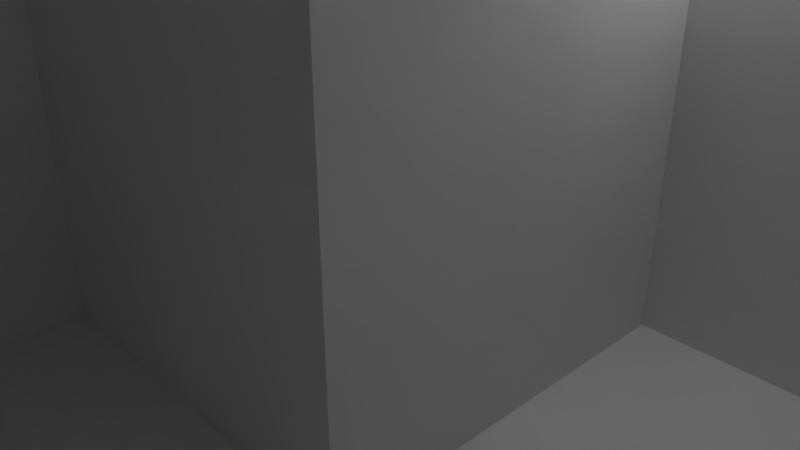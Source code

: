 # Source: MazeTile1.blend  (saved by Blender 2.78.0; exported with 4.5.12 LTS)
import bpy
from mathutils import Matrix  # noqa: F401  (used for matrix-valued properties, if any)

bpy.ops.wm.read_factory_settings(use_empty=True)
scene = bpy.context.scene
scene.name = 'Scene'

# ---- collections
col_collection_1 = bpy.data.collections.new('Collection 1'); scene.collection.children.link(col_collection_1)

# ---- world
world_world = bpy.data.worlds.new('World'); scene.world = world_world
world_world.color = (0.05088, 0.05088, 0.05088)
world_world.use_sun_shadow = False
world_world.sun_shadow_jitter_overblur = 0.0
world_world.cycles.sampling_method = 'MANUAL'

# ---- cameras
cam_camera = bpy.data.cameras.new('Camera')
cam_camera.clip_end = 100.0
cam_camera.lens = 35.0
cam_camera.sensor_width = 32.0
cam_camera.sensor_height = 18.0
cam_camera.ortho_scale = 7.314
cam_camera.dof.focus_distance = 0.0
cam_camera.dof.aperture_fstop = 128.0

# ---- lights
light_lamp = bpy.data.lights.new('Lamp', 'POINT')
light_lamp.transmission_factor = 0.0
light_lamp.cutoff_distance = 30.0
light_lamp.energy = 100.0
light_lamp.shadow_buffer_clip_start = 1.001
light_lamp.shadow_soft_size = 0.1
light_lamp.shadow_maximum_resolution = 0.006
light_lamp.use_absolute_resolution = True

# ---- meshes
me_plane = bpy.data.meshes.new('Plane')
me_plane.from_pydata([(-1.0, -1.0, 0.0), (1.0, -1.0, 0.0), (-1.0, 1.0, 0.0), (1.0, 1.0, 0.0), (-1.0, 0.7778, 0.0), (-1.0, 0.5556, 0.0), (-1.0, 0.3333, 0.0), (-1.0, 0.1111, 0.0), (-1.0, -0.1111, 0.0), (-1.0, -0.3333, 0.0), (-1.0, -0.5556, 0.0), (-1.0, -0.7778, 0.0), (-0.7778, -1.0, 0.0), (-0.5556, -1.0, 0.0), (-0.3333, -1.0, 0.0), (-0.1111, -1.0, 0.0), (0.1111, -1.0, 0.0), (0.3333, -1.0, 0.0), (0.5556, -1.0, 0.0), (0.7778, -1.0, 0.0), (1.0, -0.7778, 0.0), (1.0, -0.5556, 0.0), (1.0, -0.3333, 0.0), (1.0, -0.1111, 0.0), (1.0, 0.1111, 0.0), (1.0, 0.3333, 0.0), (1.0, 0.5556, 0.0), (1.0, 0.7778, 0.0), (0.7778, 1.0, 0.0), (0.5556, 1.0, 0.0), (0.3333, 1.0, 0.0), (0.1111, 1.0, 0.0), (-0.1111, 1.0, 0.0), (-0.3333, 1.0, 0.0), (-0.5556, 1.0, 0.0), (-0.7778, 1.0, 0.0), (-0.7778, -0.7778, 0.0), (-0.7778, -0.5556, 0.0), (-0.7778, -0.3333, 0.0), (-0.7778, -0.1111, 0.0), (-0.7778, 0.1111, 0.0), (-0.7778, 0.3333, 0.0), (-0.7778, 0.5556, 0.0), (-0.7778, 0.7778, 0.0), (-0.5556, -0.7778, 0.0), (-0.5556, -0.5556, 0.0), (-0.5556, -0.3333, 0.0), (-0.5556, -0.1111, 0.0), (-0.5556, 0.1111, 0.0), (-0.5556, 0.3333, 0.0), (-0.5556, 0.5556, 0.0), (-0.5556, 0.7778, 0.0), (-0.3333, -0.7778, 0.0), (-0.3333, -0.5556, 0.0), (-0.3333, -0.1111, 0.0), (-0.3333, 0.1111, 0.0), (-0.3333, 0.5556, 0.0), (-0.3333, 0.7778, 0.0), (-0.1111, -0.7778, 0.0), (-0.1111, -0.5556, 0.0), (-0.1111, -0.3333, 0.0), (-0.1111, 0.3333, 0.0), (-0.1111, 0.5556, 0.0), (-0.1111, 0.7778, 0.0), (0.1111, -0.7778, 0.0), (0.1111, -0.3333, 0.0), (0.1111, 0.3333, 0.0), (0.1111, 0.5556, 0.0), (0.1111, 0.7778, 0.0), (0.3333, -0.7778, 0.0), (0.3333, -0.3333, 0.0), (0.3333, -0.1111, 0.0), (0.3333, 0.1111, 0.0), (0.3333, 0.3333, 0.0), (0.3333, 0.5556, 0.0), (0.3333, 0.7778, 0.0), (0.5556, -0.7778, 0.0), (0.5556, 0.1111, 0.0), (0.5556, 0.3333, 0.0), (0.5556, 0.7778, 0.0), (0.7778, -0.7778, 0.0), (0.7778, -0.5556, 0.0), (0.7778, -0.3333, 0.0), (0.7778, -0.1111, 0.0), (0.7778, 0.1111, 0.0), (0.7778, 0.3333, 0.0), (0.7778, 0.5556, 0.0), (0.7778, 0.7778, 0.0), (-1.0, -0.7778, 6.0), (-1.0, -1.0, 6.0), (0.7778, -1.0, 6.0), (1.0, -1.0, 6.0), (1.0, 0.7778, 6.0), (1.0, 1.0, 6.0), (-0.7778, 1.0, 6.0), (-1.0, 1.0, 6.0), (-1.0, 0.7778, 6.0), (-1.0, 0.5556, 6.0), (-1.0, 0.3333, 6.0), (-1.0, 0.1111, 6.0), (-1.0, -0.1111, 6.0), (-1.0, -0.3333, 6.0), (-1.0, -0.5556, 6.0), (-0.7778, -1.0, 6.0), (-0.5556, -1.0, 6.0), (-0.3333, -1.0, 6.0), (-0.1111, -1.0, 6.0), (0.1111, -1.0, 6.0), (0.3333, -1.0, 6.0), (0.5556, -1.0, 6.0), (1.0, -0.7778, 6.0), (1.0, -0.5556, 6.0), (1.0, -0.3333, 6.0), (1.0, -0.1111, 6.0), (1.0, 0.1111, 6.0), (1.0, 0.3333, 6.0), (1.0, 0.5556, 6.0), (0.7778, 1.0, 6.0), (0.5556, 1.0, 6.0), (0.3333, 1.0, 6.0), (0.1111, 1.0, 6.0), (-0.1111, 1.0, 6.0), (-0.3333, 1.0, 6.0), (-0.5556, 1.0, 6.0), (-0.7778, 0.7778, 6.0), (-0.7778, -0.7778, 6.0), (-0.7778, -0.5556, 6.0), (-0.7778, -0.3333, 6.0), (-0.7778, -0.1111, 6.0), (-0.7778, 0.1111, 6.0), (-0.7778, 0.3333, 6.0), (-0.7778, 0.5556, 6.0), (-0.5556, 0.7778, 6.0), (-0.5556, -0.7778, 6.0), (-0.5556, -0.5556, 6.0), (-0.5556, -0.3333, 6.0), (-0.5556, -0.1111, 6.0), (-0.5556, 0.1111, 6.0), (-0.5556, 0.3333, 6.0), (-0.5556, 0.5556, 6.0), (-0.3333, 0.7778, 6.0), (-0.3333, -0.7778, 6.0), (-0.3333, -0.5556, 6.0), (-0.3333, -0.3333, 6.0), (-0.3333, -0.1111, 6.0), (-0.3333, 0.1111, 6.0), (-0.3333, 0.5556, 6.0), (-0.1111, 0.7778, 6.0), (-0.1111, -0.7778, 6.0), (-0.1111, -0.5556, 6.0), (-0.1111, -0.3333, 6.0), (-0.1111, -0.1111, 6.0), (-0.1111, 0.1111, 6.0), (-0.1111, 0.3333, 6.0), (-0.1111, 0.5556, 6.0), (0.1111, 0.7778, 6.0), (0.1111, -0.7778, 6.0), (0.1111, -0.3333, 6.0), (0.1111, 0.1111, 6.0), (0.1111, 0.3333, 6.0), (0.1111, 0.5556, 6.0), (0.3333, 0.7778, 6.0), (0.3333, -0.7778, 6.0), (0.3333, -0.3333, 6.0), (0.3333, -0.1111, 6.0), (0.3333, 0.1111, 6.0), (0.3333, 0.3333, 6.0), (0.3333, 0.5556, 6.0), (0.5556, 0.7778, 6.0), (0.5556, -0.7778, 6.0), (0.5556, 0.1111, 6.0), (0.5556, 0.3333, 6.0), (0.7778, 0.7778, 6.0), (0.7778, -0.7778, 6.0), (0.7778, -0.5556, 6.0), (0.7778, -0.3333, 6.0), (0.7778, -0.1111, 6.0), (0.7778, 0.1111, 6.0), (0.7778, 0.3333, 6.0), (0.7778, 0.5556, 6.0), (1.0, -0.7761, 6.0)], [(180, 110)], [(19, 1, 91, 90, 109, 108, 107, 16, 17, 18), (7, 40, 129, 99), (46, 45, 134, 135, 136, 47), (6, 7, 99, 98, 97, 96, 95, 2, 4, 5), (55, 54, 144, 145), (39, 8, 100, 128), (68, 67, 160, 155, 120, 31), (57, 63, 147, 140, 132, 124, 43, 51), (53, 52, 141, 142), (72, 77, 170, 165), (80, 76, 69, 64, 156, 162, 169, 173), (34, 35, 2, 95, 94, 123, 122, 121, 32, 33), (75, 79, 87, 172, 168, 161), (9, 10, 11, 0, 89, 88, 102, 101, 100, 8), (30, 31, 120, 119, 118, 117, 93, 3, 28, 29), (48, 55, 145, 137), (67, 74, 167, 160), (110, 111, 112, 113, 176, 175, 174, 173, 90, 91), (150, 157, 163, 164, 165, 158, 152, 151), (177, 114, 115, 116, 92, 172, 179, 178), (124, 94, 95, 96, 97, 98, 99, 129, 130, 131), (124, 132, 140, 147, 121, 122, 123, 94), (88, 125, 126, 127, 128, 100, 101, 102), (89, 103, 104, 105, 141, 133, 125, 88), (152, 158, 165, 170, 171, 166, 159, 153), (134, 142, 143, 144, 136, 135), (137, 145, 152, 153, 154, 146, 139, 138), (105, 106, 148, 149, 150, 151, 152, 145, 144, 143, 142, 141), (15, 58, 59, 60, 150, 149, 148, 106), (107, 108, 109, 90, 173, 169, 162, 156), (161, 119, 120, 155, 160, 167), (74, 75, 161, 167), (63, 32, 121, 147), (71, 72, 165, 164, 163, 70), (78, 73, 66, 61, 153, 159, 166, 171), (60, 65, 70, 163, 157, 150), (44, 36, 125, 133, 141, 52), (62, 56, 50, 139, 146, 154), (83, 82, 81, 80, 173, 174, 175, 176), (22, 23, 113, 112, 111, 110, 91, 1, 20, 21), (77, 78, 171, 170), (61, 62, 154, 153), (23, 83, 176, 113), (36, 37, 38, 39, 128, 127, 126, 125), (40, 41, 42, 43, 124, 131, 130, 129), (84, 24, 114, 177), (27, 3, 93, 92, 116, 115, 114, 24, 25, 26), (45, 53, 142, 134), (64, 16, 107, 156), (50, 49, 48, 137, 138, 139), (54, 47, 136, 144), (87, 86, 85, 84, 177, 178, 179, 172), (68, 31, 32, 63, 57, 51, 43, 42, 41, 40, 7, 8, 39, 38, 37, 36, 44, 52, 53, 45, 46, 47, 54, 55, 48, 49, 50, 56, 62, 61, 66, 73, 78, 77, 72, 71, 70, 65, 60, 59, 58, 15, 16, 64, 69, 76, 80, 81, 82, 83, 23, 24, 84, 85, 86, 87, 79, 75, 74, 67), (0, 12, 13, 14, 15, 106, 105, 104, 103, 89), (172, 92, 93, 117, 118, 119, 161, 168)])
me_plane.use_remesh_preserve_volume = False
me_plane.use_remesh_preserve_attributes = False
me_plane.use_mirror_vertex_groups = False
me_plane.update()

# ---- objects
ob_plane = bpy.data.objects.new('Plane', me_plane)
ob_lamp = bpy.data.objects.new('Lamp', light_lamp)
ob_camera = bpy.data.objects.new('Camera', cam_camera)

# ---- transforms, parenting, visibility, modifiers, constraints
ob_plane.location = (0.0, 0.0, 0.0)
ob_plane.scale = (10.0, 10.0, 1.0)
ob_plane.lineart.crease_threshold = 0.0
ob_lamp.location = (4.076, 1.005, 5.904)
ob_lamp.rotation_euler = (0.6503, 0.05522, 1.866)
ob_lamp.lock_rotations_4d = False
ob_lamp.empty_display_type = 'ARROWS'
ob_lamp.color = (0.0, 0.0, 0.0, 0.0)
ob_lamp.hide_viewport = True
ob_lamp.lineart.crease_threshold = 0.0
ob_camera.location = (7.481, -6.508, 5.344)
ob_camera.rotation_euler = (1.109, 0.0, 0.8149)
ob_camera.lock_rotations_4d = False
ob_camera.empty_display_type = 'ARROWS'
ob_camera.color = (0.0, 0.0, 0.0, 0.0)
ob_camera.hide_viewport = True
ob_camera.display_type = 'WIRE'
ob_camera.lineart.crease_threshold = 0.0

# ---- collection membership
col_collection_1.objects.link(ob_plane)
col_collection_1.objects.link(ob_lamp)
col_collection_1.objects.link(ob_camera)

# ---- scene / render settings (as saved in the file)
scene.camera = ob_camera
scene.frame_start = 1; scene.frame_end = 250; scene.frame_set(1)
scene.render.engine = 'BLENDER_EEVEE_NEXT'
scene.render.resolution_percentage = 50
scene.render.dither_intensity = 0.0
scene.cycles.use_denoising = False
scene.cycles.samples = 128
scene.cycles.sampling_pattern = 'TABULATED_SOBOL'
scene.cycles.light_sampling_threshold = 0.0
scene.cycles.use_adaptive_sampling = False
scene.cycles.use_light_tree = False
scene.cycles.blur_glossy = 0.0
scene.cycles.sample_clamp_indirect = 0.0
scene.view_settings.view_transform = 'Standard'
bpy.context.view_layer.update()
